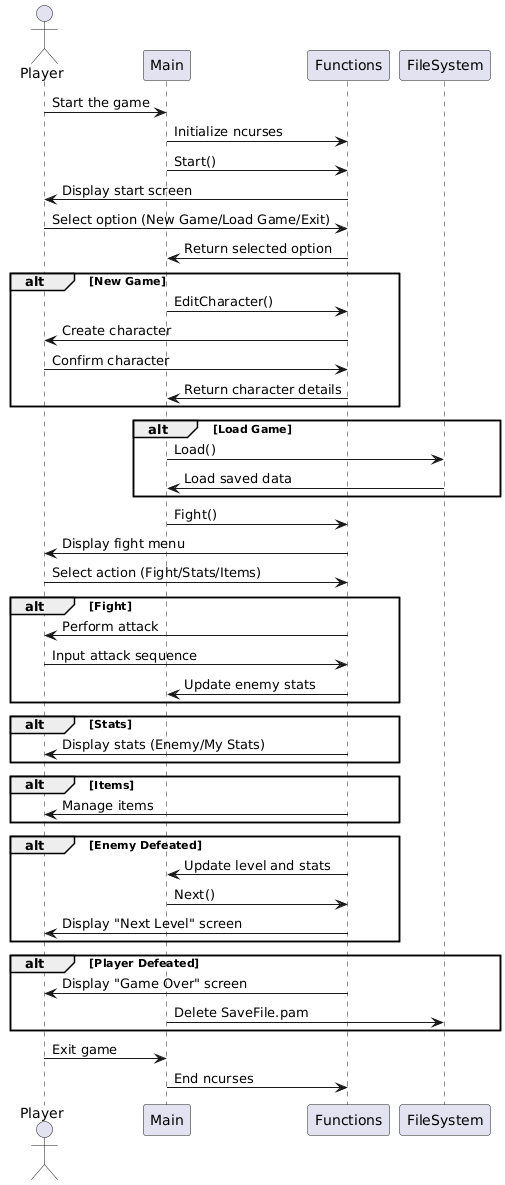

The diagram above was rendered by PlantUML. Its source (embedded in the PNG):
@startuml
actor Player
participant Main
participant Functions
participant FileSystem

Player -> Main: Start the game
Main -> Functions: Initialize ncurses
Main -> Functions: Start()
Functions -> Player: Display start screen
Player -> Functions: Select option (New Game/Load Game/Exit)
Functions -> Main: Return selected option

alt New Game
    Main -> Functions: EditCharacter()
    Functions -> Player: Create character
    Player -> Functions: Confirm character
    Functions -> Main: Return character details
end

alt Load Game
    Main -> FileSystem: Load()
    FileSystem -> Main: Load saved data
end

Main -> Functions: Fight()
Functions -> Player: Display fight menu
Player -> Functions: Select action (Fight/Stats/Items)
alt Fight
    Functions -> Player: Perform attack
    Player -> Functions: Input attack sequence
    Functions -> Main: Update enemy stats
end
alt Stats
    Functions -> Player: Display stats (Enemy/My Stats)
end
alt Items
    Functions -> Player: Manage items
end

alt Enemy Defeated
    Functions -> Main: Update level and stats
    Main -> Functions: Next()
    Functions -> Player: Display "Next Level" screen
end

alt Player Defeated
    Functions -> Player: Display "Game Over" screen
    Main -> FileSystem: Delete SaveFile.pam
end

Player -> Main: Exit game
Main -> Functions: End ncurses
@enduml